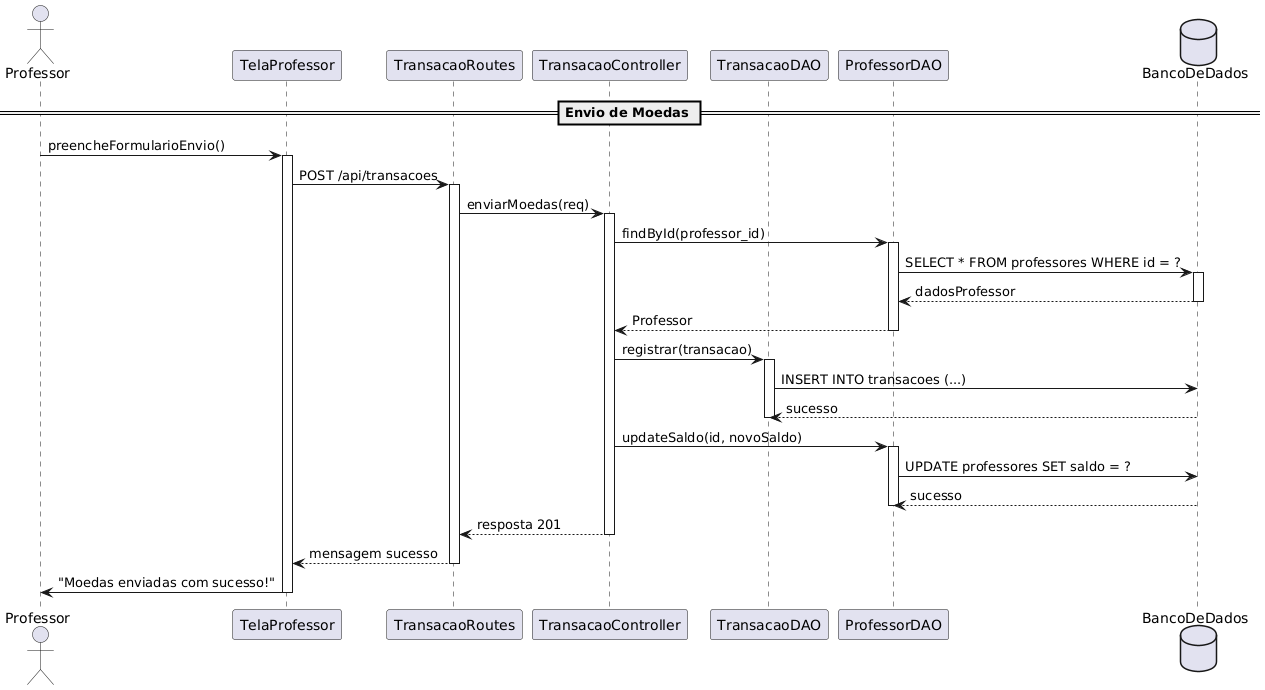

The diagram above was rendered by PlantUML. Its source (embedded in the PNG):
@startuml
actor Professor
participant TelaProfessor
participant TransacaoRoutes
participant TransacaoController
participant TransacaoDAO
participant ProfessorDAO
database BancoDeDados

== Envio de Moedas ==
Professor -> TelaProfessor : preencheFormularioEnvio()
activate TelaProfessor
TelaProfessor -> TransacaoRoutes : POST /api/transacoes
activate TransacaoRoutes
TransacaoRoutes -> TransacaoController : enviarMoedas(req)
activate TransacaoController

TransacaoController -> ProfessorDAO : findById(professor_id)
activate ProfessorDAO
ProfessorDAO -> BancoDeDados : SELECT * FROM professores WHERE id = ?
activate BancoDeDados
BancoDeDados --> ProfessorDAO : dadosProfessor
deactivate BancoDeDados
ProfessorDAO --> TransacaoController : Professor
deactivate ProfessorDAO

TransacaoController -> TransacaoDAO : registrar(transacao)
activate TransacaoDAO
TransacaoDAO -> BancoDeDados : INSERT INTO transacoes (...)
BancoDeDados --> TransacaoDAO : sucesso
deactivate TransacaoDAO

TransacaoController -> ProfessorDAO : updateSaldo(id, novoSaldo)
activate ProfessorDAO
ProfessorDAO -> BancoDeDados : UPDATE professores SET saldo = ?
BancoDeDados --> ProfessorDAO : sucesso
deactivate ProfessorDAO

TransacaoController --> TransacaoRoutes : resposta 201
deactivate TransacaoController
TransacaoRoutes --> TelaProfessor : mensagem sucesso
deactivate TransacaoRoutes
TelaProfessor -> Professor : "Moedas enviadas com sucesso!"
deactivate TelaProfessor
@enduml